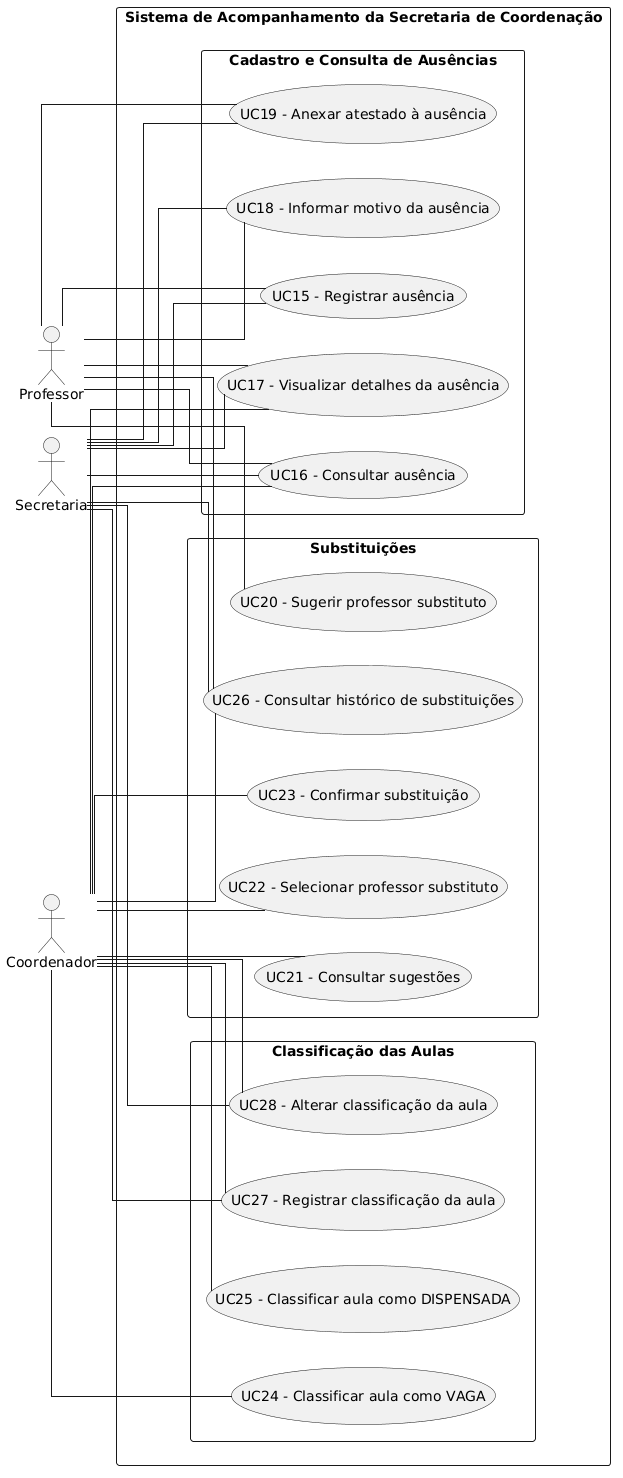

The diagram above was rendered by PlantUML. Its source (embedded in the PNG):
@startuml
left to right direction

skinparam monochrome true
skinparam shadowing false
skinparam packageStyle rectangle
skinparam linetype ortho

actor Professor
actor Secretaria
actor Coordenador

rectangle "Sistema de Acompanhamento da Secretaria de Coordenação" {

  package "Cadastro e Consulta de Ausências" {
    usecase "UC15 - Registrar ausência" as UC15
    usecase "UC16 - Consultar ausência" as UC16
    usecase "UC17 - Visualizar detalhes da ausência" as UC17
    usecase "UC18 - Informar motivo da ausência" as UC18
    usecase "UC19 - Anexar atestado à ausência" as UC19
  }

  package "Substituições" {
    usecase "UC20 - Sugerir professor substituto" as UC20
    usecase "UC21 - Consultar sugestões" as UC21
    usecase "UC22 - Selecionar professor substituto" as UC22
    usecase "UC23 - Confirmar substituição" as UC23
    usecase "UC26 - Consultar histórico de substituições" as UC26
  }

  package "Classificação das Aulas" {
    usecase "UC24 - Classificar aula como VAGA" as UC24
    usecase "UC25 - Classificar aula como DISPENSADA" as UC25
    usecase "UC27 - Registrar classificação da aula" as UC27
    usecase "UC28 - Alterar classificação da aula" as UC28
  }
}

' Professor
Professor -- UC15
Professor -- UC16
Professor -- UC17
Professor -- UC18
Professor -- UC19
Professor -- UC20
Professor -- UC26

' Secretaria
Secretaria -- UC15
Secretaria -- UC16
Secretaria -- UC17
Secretaria -- UC18
Secretaria -- UC19
Secretaria -- UC26
Secretaria -- UC27
Secretaria -- UC28

' Coordenador
Coordenador -- UC16
Coordenador -- UC17
Coordenador -- UC21
Coordenador -- UC22
Coordenador -- UC23
Coordenador -- UC24
Coordenador -- UC25
Coordenador -- UC26
Coordenador -- UC27
Coordenador -- UC28
@enduml